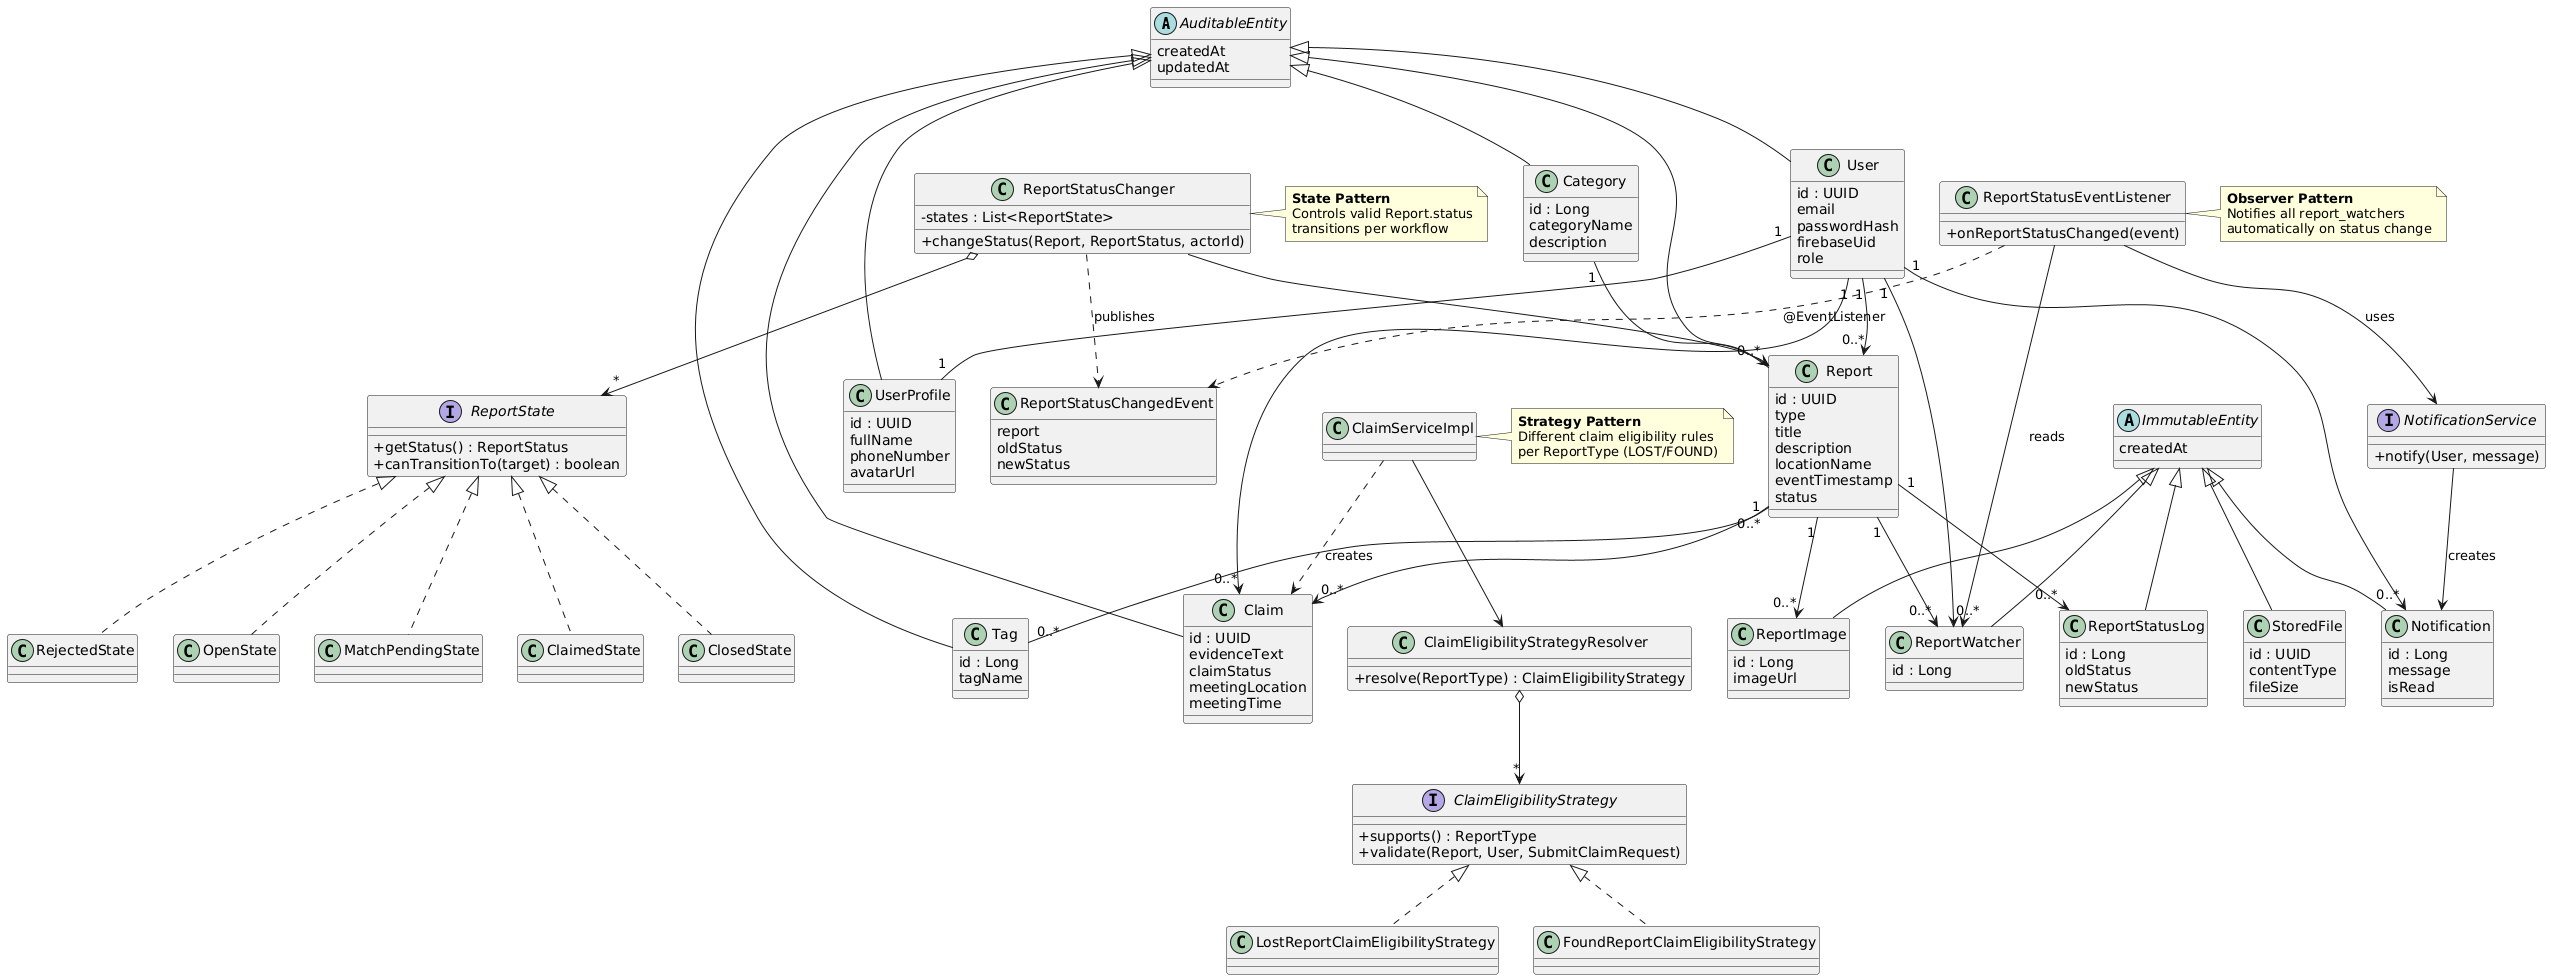

The diagram above was rendered by PlantUML. Its source (embedded in the PNG):
@startuml
skinparam classAttributeIconSize 0

abstract class AuditableEntity {
  createdAt
  updatedAt
}
abstract class ImmutableEntity {
  createdAt
}

class User {
  id : UUID
  email
  passwordHash
  firebaseUid
  role
}
class UserProfile {
  id : UUID
  fullName
  phoneNumber
  avatarUrl
}
class Category {
  id : Long
  categoryName
  description
}
class Tag {
  id : Long
  tagName
}
class Report {
  id : UUID
  type
  title
  description
  locationName
  eventTimestamp
  status
}
class ReportImage {
  id : Long
  imageUrl
}
class ReportStatusLog {
  id : Long
  oldStatus
  newStatus
}
class ReportWatcher {
  id : Long
}
class Claim {
  id : UUID
  evidenceText
  claimStatus
  meetingLocation
  meetingTime
}
class Notification {
  id : Long
  message
  isRead
}
class StoredFile {
  id : UUID
  contentType
  fileSize
}

AuditableEntity <|-- User
AuditableEntity <|-- UserProfile
AuditableEntity <|-- Category
AuditableEntity <|-- Tag
AuditableEntity <|-- Report
AuditableEntity <|-- Claim
ImmutableEntity <|-- ReportImage
ImmutableEntity <|-- ReportStatusLog
ImmutableEntity <|-- ReportWatcher
ImmutableEntity <|-- Notification
ImmutableEntity <|-- StoredFile

User "1" -- "1" UserProfile
User "1" --> "0..*" Report
Category "1" --> "0..*" Report
Report "1" --> "0..*" ReportImage
Report "1" --> "0..*" ReportStatusLog
Report "1" --> "0..*" ReportWatcher
User "1" --> "0..*" ReportWatcher
Report "1" --> "0..*" Claim
User "1" --> "0..*" Claim
Report "0..*" -- "0..*" Tag
User "1" --> "0..*" Notification

' ===== State Pattern =====
interface ReportState {
  +getStatus() : ReportStatus
  +canTransitionTo(target) : boolean
}
class OpenState
class MatchPendingState
class ClaimedState
class ClosedState
class RejectedState
class ReportStatusChanger {
  -states : List<ReportState>
  +changeStatus(Report, ReportStatus, actorId)
}

ReportState <|.. OpenState
ReportState <|.. MatchPendingState
ReportState <|.. ClaimedState
ReportState <|.. ClosedState
ReportState <|.. RejectedState
ReportStatusChanger o--> "*" ReportState
ReportStatusChanger --> Report
note right of ReportStatusChanger
  **State Pattern**
  Controls valid Report.status
  transitions per workflow
end note

' ===== Observer Pattern =====
class ReportStatusChangedEvent {
  report
  oldStatus
  newStatus
}
class ReportStatusEventListener {
  +onReportStatusChanged(event)
}
interface NotificationService {
  +notify(User, message)
}

ReportStatusChanger ..> ReportStatusChangedEvent : publishes
ReportStatusEventListener ..> ReportStatusChangedEvent : @EventListener
ReportStatusEventListener --> ReportWatcher : reads
ReportStatusEventListener --> NotificationService : uses
NotificationService --> Notification : creates
note right of ReportStatusEventListener
  **Observer Pattern**
  Notifies all report_watchers
  automatically on status change
end note

' ===== Strategy Pattern =====
interface ClaimEligibilityStrategy {
  +supports() : ReportType
  +validate(Report, User, SubmitClaimRequest)
}
class LostReportClaimEligibilityStrategy
class FoundReportClaimEligibilityStrategy
class ClaimEligibilityStrategyResolver {
  +resolve(ReportType) : ClaimEligibilityStrategy
}
class ClaimServiceImpl

ClaimEligibilityStrategy <|.. LostReportClaimEligibilityStrategy
ClaimEligibilityStrategy <|.. FoundReportClaimEligibilityStrategy
ClaimEligibilityStrategyResolver o--> "*" ClaimEligibilityStrategy
ClaimServiceImpl --> ClaimEligibilityStrategyResolver
ClaimServiceImpl ..> Claim : creates
note right of ClaimServiceImpl
  **Strategy Pattern**
  Different claim eligibility rules
  per ReportType (LOST/FOUND)
end note
@enduml